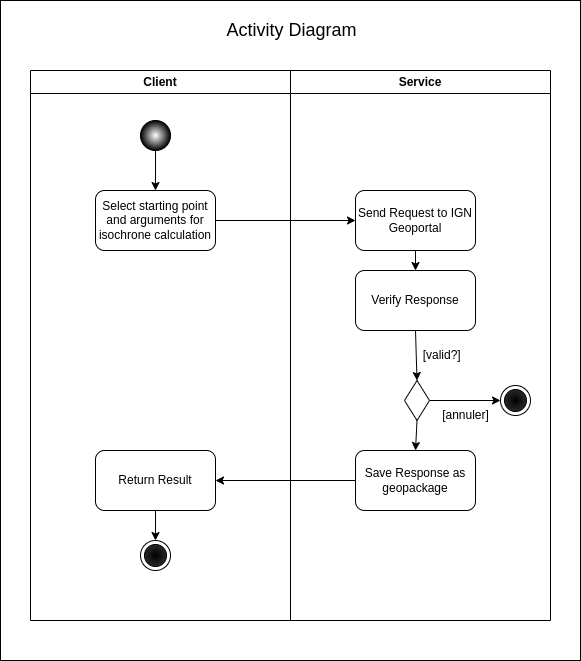

The diagram above was exported from draw.io. Its source (the exported page's mxGraphModel, read from the mxfile embedded in the PNG):
<mxGraphModel dx="1683" dy="581" grid="1" gridSize="10" guides="1" tooltips="1" connect="1" arrows="1" fold="1" page="1" pageScale="1" pageWidth="850" pageHeight="1100" background="#FFFFFF" math="0" shadow="0">
  <root>
    <mxCell id="0" />
    <mxCell id="1" parent="0" />
    <mxCell id="37" value="" style="rounded=0;whiteSpace=wrap;html=1;" vertex="1" parent="1">
      <mxGeometry x="-50" y="10" width="580" height="660" as="geometry" />
    </mxCell>
    <mxCell id="18" style="edgeStyle=none;html=1;exitX=0.5;exitY=1;exitDx=0;exitDy=0;entryX=0.5;entryY=0;entryDx=0;entryDy=0;" parent="1" source="3" target="12" edge="1">
      <mxGeometry relative="1" as="geometry" />
    </mxCell>
    <mxCell id="3" value="" style="ellipse;whiteSpace=wrap;html=1;aspect=fixed;fillColor=light-dark(#FFFFFF,#FFFFFF);gradientColor=light-dark(#000000,#292929);gradientDirection=radial;strokeColor=light-dark(#000000,#FFFFFF);" parent="1" vertex="1">
      <mxGeometry x="90" y="130" width="30" height="30" as="geometry" />
    </mxCell>
    <mxCell id="6" value="" style="ellipse;html=1;shape=endState;fillColor=#000000;strokeColor=light-dark(#000000,#FFFFFF);gradientColor=light-dark(#292929,#292929);gradientDirection=radial;" parent="1" vertex="1">
      <mxGeometry x="90" y="550" width="30" height="30" as="geometry" />
    </mxCell>
    <mxCell id="19" style="edgeStyle=none;html=1;exitX=1;exitY=0.5;exitDx=0;exitDy=0;entryX=0;entryY=0.5;entryDx=0;entryDy=0;" parent="1" source="12" target="13" edge="1">
      <mxGeometry relative="1" as="geometry" />
    </mxCell>
    <mxCell id="12" value="Select starting point and arguments for isochrone calculation" style="rounded=1;whiteSpace=wrap;html=1;" parent="1" vertex="1">
      <mxGeometry x="45" y="200" width="120" height="60" as="geometry" />
    </mxCell>
    <mxCell id="20" style="edgeStyle=none;html=1;exitX=0.5;exitY=1;exitDx=0;exitDy=0;entryX=0.5;entryY=0;entryDx=0;entryDy=0;" parent="1" source="13" target="16" edge="1">
      <mxGeometry relative="1" as="geometry" />
    </mxCell>
    <mxCell id="13" value="Send Request to IGN Geoportal" style="rounded=1;whiteSpace=wrap;html=1;" parent="1" vertex="1">
      <mxGeometry x="305" y="200" width="120" height="60" as="geometry" />
    </mxCell>
    <mxCell id="27" style="edgeStyle=none;html=1;exitX=1;exitY=0.5;exitDx=0;exitDy=0;entryX=0;entryY=0.5;entryDx=0;entryDy=0;" parent="1" source="14" edge="1">
      <mxGeometry relative="1" as="geometry">
        <mxPoint x="450" y="410" as="targetPoint" />
      </mxGeometry>
    </mxCell>
    <mxCell id="31" style="edgeStyle=none;html=1;exitX=0.5;exitY=1;exitDx=0;exitDy=0;entryX=0.5;entryY=0;entryDx=0;entryDy=0;" parent="1" source="14" target="28" edge="1">
      <mxGeometry relative="1" as="geometry" />
    </mxCell>
    <mxCell id="14" value="" style="rhombus;whiteSpace=wrap;html=1;" parent="1" vertex="1">
      <mxGeometry x="354" y="390" width="25" height="40" as="geometry" />
    </mxCell>
    <mxCell id="15" value="&amp;nbsp;[valid?]" style="text;html=1;align=center;verticalAlign=middle;whiteSpace=wrap;rounded=0;" parent="1" vertex="1">
      <mxGeometry x="360" y="350" width="60" height="30" as="geometry" />
    </mxCell>
    <mxCell id="25" style="edgeStyle=none;html=1;exitX=0.5;exitY=1;exitDx=0;exitDy=0;entryX=0.5;entryY=0;entryDx=0;entryDy=0;" parent="1" source="16" target="14" edge="1">
      <mxGeometry relative="1" as="geometry" />
    </mxCell>
    <mxCell id="16" value="Verify Response" style="rounded=1;whiteSpace=wrap;html=1;" parent="1" vertex="1">
      <mxGeometry x="305" y="280" width="120" height="60" as="geometry" />
    </mxCell>
    <mxCell id="22" value="[annuler]" style="text;html=1;align=center;verticalAlign=middle;resizable=0;points=[];autosize=1;strokeColor=none;fillColor=none;" parent="1" vertex="1">
      <mxGeometry x="380" y="410" width="70" height="30" as="geometry" />
    </mxCell>
    <mxCell id="32" style="edgeStyle=none;html=1;exitX=0;exitY=0.5;exitDx=0;exitDy=0;entryX=1;entryY=0.5;entryDx=0;entryDy=0;" parent="1" source="28" target="29" edge="1">
      <mxGeometry relative="1" as="geometry" />
    </mxCell>
    <mxCell id="28" value="Save Response as geopackage" style="rounded=1;whiteSpace=wrap;html=1;" parent="1" vertex="1">
      <mxGeometry x="305" y="460" width="120" height="60" as="geometry" />
    </mxCell>
    <mxCell id="30" style="edgeStyle=none;html=1;exitX=0.5;exitY=1;exitDx=0;exitDy=0;entryX=0.5;entryY=0;entryDx=0;entryDy=0;" parent="1" source="29" target="6" edge="1">
      <mxGeometry relative="1" as="geometry" />
    </mxCell>
    <mxCell id="29" value="Return Result" style="rounded=1;whiteSpace=wrap;html=1;" parent="1" vertex="1">
      <mxGeometry x="45" y="460" width="120" height="60" as="geometry" />
    </mxCell>
    <mxCell id="33" value="Client" style="swimlane;whiteSpace=wrap;html=1;" parent="1" vertex="1">
      <mxGeometry x="-20" y="80" width="260" height="550" as="geometry" />
    </mxCell>
    <mxCell id="34" value="Service" style="swimlane;whiteSpace=wrap;html=1;" parent="1" vertex="1">
      <mxGeometry x="240" y="80" width="260" height="550" as="geometry" />
    </mxCell>
    <mxCell id="35" value="" style="ellipse;html=1;shape=endState;fillColor=#000000;strokeColor=light-dark(#000000,#FFFFFF);gradientColor=light-dark(#292929,#292929);gradientDirection=radial;" parent="34" vertex="1">
      <mxGeometry x="210" y="315" width="30" height="30" as="geometry" />
    </mxCell>
    <mxCell id="36" value="&lt;font style=&quot;font-size: 18px; color: light-dark(rgb(0, 0, 0), rgb(255, 255, 255));&quot;&gt;Activity Diagram&lt;/font&gt;" style="text;html=1;align=center;verticalAlign=middle;resizable=0;points=[];autosize=1;strokeColor=none;fillColor=none;" parent="1" vertex="1">
      <mxGeometry x="166" y="20" width="150" height="40" as="geometry" />
    </mxCell>
  </root>
</mxGraphModel>